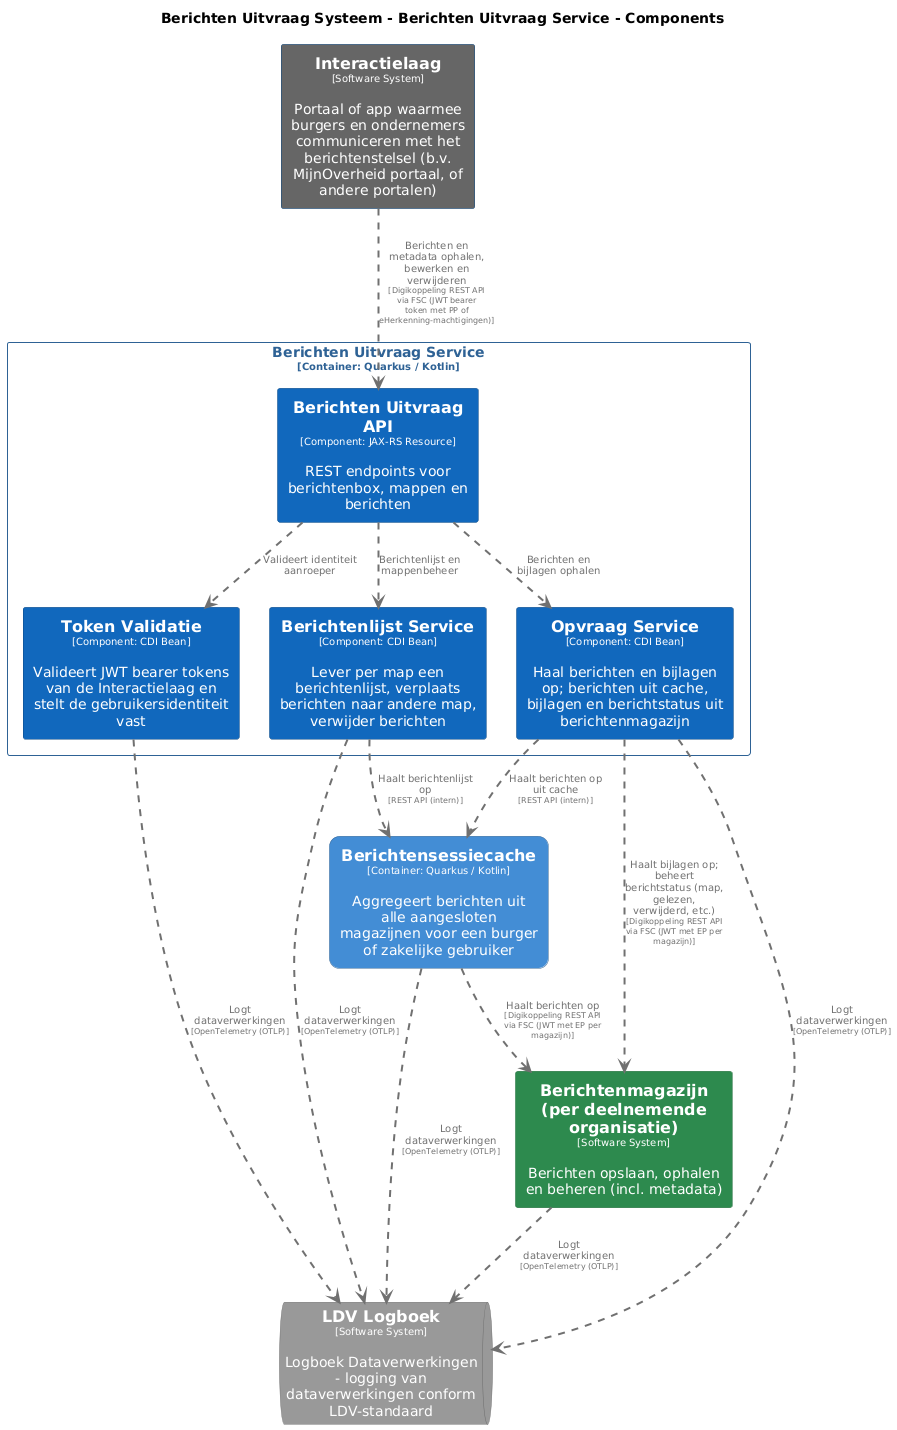

The diagram above was rendered by PlantUML. Its source (embedded in the PNG):
@startuml
set separator none
title Berichten Uitvraag Systeem - Berichten Uitvraag Service - Components

top to bottom direction
skinparam ranksep 60
skinparam nodesep 30

skinparam {
  arrowFontSize 10
  defaultTextAlignment center
  wrapWidth 200
  maxMessageSize 100
}

hide stereotype

skinparam rectangle<<BerichtenUitvraagSysteem.BerichtenUitvraagService.BerichtenUitvraagAPI>> {
  BackgroundColor #1168bd
  FontColor #ffffff
  BorderColor #0b4884
  shadowing false
}
skinparam rectangle<<BerichtenUitvraagSysteem.BerichtenUitvraagService.BerichtenlijstService>> {
  BackgroundColor #1168bd
  FontColor #ffffff
  BorderColor #0b4884
  shadowing false
}
skinparam rectangle<<Berichtenmagazijnperdeelnemendeorganisatie>> {
  BackgroundColor #2d8a4e
  FontColor #ffffff
  BorderColor #1e6b38
  shadowing false
}
skinparam rectangle<<BerichtenUitvraagSysteem.Berichtensessiecache>> {
  BackgroundColor #438dd5
  FontColor #ffffff
  BorderColor #2e6295
  roundCorner 20
  shadowing false
}
skinparam rectangle<<Interactielaag>> {
  BackgroundColor #666666
  FontColor #ffffff
  BorderColor #0b4884
  shadowing false
}
skinparam queue<<LDVLogboek>> {
  BackgroundColor #999999
  FontColor #ffffff
  BorderColor #6b6b6b
  shadowing false
}
skinparam rectangle<<BerichtenUitvraagSysteem.BerichtenUitvraagService.OpvraagService>> {
  BackgroundColor #1168bd
  FontColor #ffffff
  BorderColor #0b4884
  shadowing false
}
skinparam rectangle<<BerichtenUitvraagSysteem.BerichtenUitvraagService.TokenValidatie>> {
  BackgroundColor #1168bd
  FontColor #ffffff
  BorderColor #0b4884
  shadowing false
}
skinparam rectangle<<BerichtenUitvraagSysteem.BerichtenUitvraagService>> {
  BorderColor #2e6295
  FontColor #2e6295
  shadowing false
}

rectangle "==Interactielaag\n<size:10>[Software System]</size>\n\nPortaal of app waarmee burgers en ondernemers communiceren met het berichtenstelsel (b.v. MijnOverheid portaal, of andere portalen)" <<Interactielaag>> as Interactielaag
rectangle "==Berichtenmagazijn (per deelnemende organisatie)\n<size:10>[Software System]</size>\n\nBerichten opslaan, ophalen en beheren (incl. metadata)" <<Berichtenmagazijnperdeelnemendeorganisatie>> as Berichtenmagazijnperdeelnemendeorganisatie
rectangle "==Berichtensessiecache\n<size:10>[Container: Quarkus / Kotlin]</size>\n\nAggregeert berichten uit alle aangesloten magazijnen voor een burger of zakelijke gebruiker" <<BerichtenUitvraagSysteem.Berichtensessiecache>> as BerichtenUitvraagSysteem.Berichtensessiecache
queue "==LDV Logboek\n<size:10>[Software System]</size>\n\nLogboek Dataverwerkingen - logging van dataverwerkingen conform LDV-standaard" <<LDVLogboek>> as LDVLogboek

rectangle "Berichten Uitvraag Service\n<size:10>[Container: Quarkus / Kotlin]</size>" <<BerichtenUitvraagSysteem.BerichtenUitvraagService>> {
  rectangle "==Berichten Uitvraag API\n<size:10>[Component: JAX-RS Resource]</size>\n\nREST endpoints voor berichtenbox, mappen en berichten" <<BerichtenUitvraagSysteem.BerichtenUitvraagService.BerichtenUitvraagAPI>> as BerichtenUitvraagSysteem.BerichtenUitvraagService.BerichtenUitvraagAPI
  rectangle "==Token Validatie\n<size:10>[Component: CDI Bean]</size>\n\nValideert JWT bearer tokens van de Interactielaag en stelt de gebruikersidentiteit vast" <<BerichtenUitvraagSysteem.BerichtenUitvraagService.TokenValidatie>> as BerichtenUitvraagSysteem.BerichtenUitvraagService.TokenValidatie
  rectangle "==Berichtenlijst Service\n<size:10>[Component: CDI Bean]</size>\n\nLever per map een berichtenlijst, verplaats berichten naar andere map, verwijder berichten" <<BerichtenUitvraagSysteem.BerichtenUitvraagService.BerichtenlijstService>> as BerichtenUitvraagSysteem.BerichtenUitvraagService.BerichtenlijstService
  rectangle "==Opvraag Service\n<size:10>[Component: CDI Bean]</size>\n\nHaal berichten en bijlagen op; berichten uit cache, bijlagen en berichtstatus uit berichtenmagazijn" <<BerichtenUitvraagSysteem.BerichtenUitvraagService.OpvraagService>> as BerichtenUitvraagSysteem.BerichtenUitvraagService.OpvraagService
}

BerichtenUitvraagSysteem.Berichtensessiecache .[#707070,thickness=2].> Berichtenmagazijnperdeelnemendeorganisatie : "<color:#707070>Haalt berichten op\n<color:#707070><size:8>[Digikoppeling REST API via FSC (JWT met EP per magazijn)]</size>"
Berichtenmagazijnperdeelnemendeorganisatie .[#707070,thickness=2].> LDVLogboek : "<color:#707070>Logt dataverwerkingen\n<color:#707070><size:8>[OpenTelemetry (OTLP)]</size>"
BerichtenUitvraagSysteem.Berichtensessiecache .[#707070,thickness=2].> LDVLogboek : "<color:#707070>Logt dataverwerkingen\n<color:#707070><size:8>[OpenTelemetry (OTLP)]</size>"
BerichtenUitvraagSysteem.BerichtenUitvraagService.TokenValidatie .[#707070,thickness=2].> LDVLogboek : "<color:#707070>Logt dataverwerkingen\n<color:#707070><size:8>[OpenTelemetry (OTLP)]</size>"
BerichtenUitvraagSysteem.BerichtenUitvraagService.BerichtenlijstService .[#707070,thickness=2].> LDVLogboek : "<color:#707070>Logt dataverwerkingen\n<color:#707070><size:8>[OpenTelemetry (OTLP)]</size>"
BerichtenUitvraagSysteem.BerichtenUitvraagService.OpvraagService .[#707070,thickness=2].> LDVLogboek : "<color:#707070>Logt dataverwerkingen\n<color:#707070><size:8>[OpenTelemetry (OTLP)]</size>"
BerichtenUitvraagSysteem.BerichtenUitvraagService.BerichtenUitvraagAPI .[#707070,thickness=2].> BerichtenUitvraagSysteem.BerichtenUitvraagService.TokenValidatie : "<color:#707070>Valideert identiteit aanroeper"
BerichtenUitvraagSysteem.BerichtenUitvraagService.BerichtenUitvraagAPI .[#707070,thickness=2].> BerichtenUitvraagSysteem.BerichtenUitvraagService.BerichtenlijstService : "<color:#707070>Berichtenlijst en mappenbeheer"
BerichtenUitvraagSysteem.BerichtenUitvraagService.BerichtenUitvraagAPI .[#707070,thickness=2].> BerichtenUitvraagSysteem.BerichtenUitvraagService.OpvraagService : "<color:#707070>Berichten en bijlagen ophalen"
BerichtenUitvraagSysteem.BerichtenUitvraagService.OpvraagService .[#707070,thickness=2].> BerichtenUitvraagSysteem.Berichtensessiecache : "<color:#707070>Haalt berichten op uit cache\n<color:#707070><size:8>[REST API (intern)]</size>"
BerichtenUitvraagSysteem.BerichtenUitvraagService.BerichtenlijstService .[#707070,thickness=2].> BerichtenUitvraagSysteem.Berichtensessiecache : "<color:#707070>Haalt berichtenlijst op\n<color:#707070><size:8>[REST API (intern)]</size>"
Interactielaag .[#707070,thickness=2].> BerichtenUitvraagSysteem.BerichtenUitvraagService.BerichtenUitvraagAPI : "<color:#707070>Berichten en metadata ophalen, bewerken en verwijderen\n<color:#707070><size:8>[Digikoppeling REST API via FSC (JWT bearer token met PP of eHerkenning-machtigingen)]</size>"
BerichtenUitvraagSysteem.BerichtenUitvraagService.OpvraagService .[#707070,thickness=2].> Berichtenmagazijnperdeelnemendeorganisatie : "<color:#707070>Haalt bijlagen op; beheert berichtstatus (map, gelezen, verwijderd, etc.)\n<color:#707070><size:8>[Digikoppeling REST API via FSC (JWT met EP per magazijn)]</size>"
@enduml